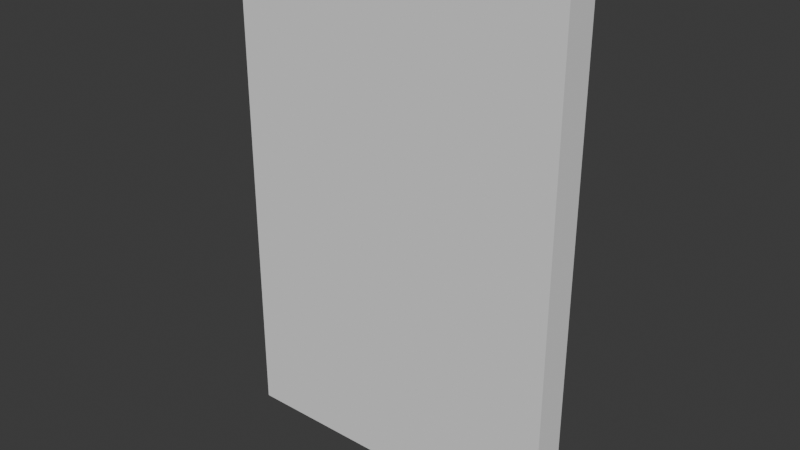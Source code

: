 # Source: WallBlender.blend  (saved by Blender 4.4.30; exported with 4.5.12 LTS)
import bpy
from mathutils import Matrix  # noqa: F401  (used for matrix-valued properties, if any)

bpy.ops.wm.read_factory_settings(use_empty=True)
scene = bpy.context.scene
scene.name = 'Scene'

# ---- collections
col_collection = bpy.data.collections.new('Collection'); scene.collection.children.link(col_collection)

# ---- world
world_world = bpy.data.worlds.new('World'); scene.world = world_world
world_world.use_nodes = True; world_world.node_tree.nodes.clear()
_N = world_world.node_tree.nodes; _L = world_world.node_tree.links
n0 = _N.new('ShaderNodeOutputWorld'); n0.name = 'World Output'; n0.location = (300, 300)
n1 = _N.new('ShaderNodeBackground'); n1.name = 'Background'; n1.location = (10, 300)
n1.inputs[0].default_value = (0.05088, 0.05088, 0.05088, 1.0)
_L.new(n1.outputs[0], n0.inputs[0])
n0.is_active_output = True
world_world.color = (0.05088, 0.05088, 0.05088)
world_world.sun_shadow_jitter_overblur = 0.0

# ---- meshes
me_cube_001 = bpy.data.meshes.new('Cube.001')
me_cube_001.from_pydata([(-1.0, -1.0, -1.0), (-1.0, -1.0, 1.0), (-1.0, 1.0, -1.0), (-1.0, 1.0, 1.0), (1.0, -1.0, -1.0), (1.0, -1.0, 1.0), (1.0, 1.0, -1.0), (1.0, 1.0, 1.0)], [], [(0, 1, 3, 2), (2, 3, 7, 6), (6, 7, 5, 4), (4, 5, 1, 0), (2, 6, 4, 0), (7, 3, 1, 5)])
_uv = me_cube_001.uv_layers.new(name='UVMap')
_uv.uv.foreach_set('vector', [0.375, 0.0, 0.625, 0.0, 0.625, 0.25, 0.375, 0.25, 0.375, 0.25, 0.625, 0.25, 0.625, 0.5, 0.375, 0.5, 0.375, 0.5, 0.625, 0.5, 0.625, 0.75, 0.375, 0.75, 0.375, 0.75, 0.625, 0.75, 0.625, 1.0, 0.375, 1.0, 0.125, 0.5, 0.375, 0.5, 0.375, 0.75, 0.125, 0.75, 0.625, 0.5, 0.875, 0.5, 0.875, 0.75, 0.625, 0.75])
me_cube_001.update()

# ---- objects
ob_wallblank = bpy.data.objects.new('WallBlank', me_cube_001)

# ---- transforms, parenting, visibility, modifiers, constraints
ob_wallblank.location = (0.0, 0.0, 2.877)
ob_wallblank.scale = (2.0, 0.2, 3.0)

# ---- collection membership
col_collection.objects.link(ob_wallblank)

# ---- scene / render settings (as saved in the file)
scene.frame_start = 1; scene.frame_end = 250; scene.frame_set(1)
scene.render.engine = 'BLENDER_EEVEE_NEXT'
scene.render.fps = 25
bpy.context.view_layer.update()

# ---- added for rendering (the .blend has no active camera and no usable light): camera, sun
cam_auto = bpy.data.cameras.new('AutoCamera')
cam_auto.lens = 50.0
cam_auto.sensor_width = 36.0
cam_auto.clip_end = 1000.0
ob_auto_camera = bpy.data.objects.new('AutoCamera', cam_auto)
scene.collection.objects.link(ob_auto_camera)
ob_auto_camera.location = (6.68215, -8.01858, 8.22273)
ob_auto_camera.rotation_euler = (1.09748, -7.21219e-08, 0.694738)
scene.camera = ob_auto_camera
light_auto_sun = bpy.data.lights.new('AutoSun', 'SUN')
light_auto_sun.energy = 3.0
light_auto_sun.angle = 0.0523599
ob_auto_sun = bpy.data.objects.new('AutoSun', light_auto_sun)
scene.collection.objects.link(ob_auto_sun)
ob_auto_sun.rotation_euler = (0.872665, 0.174533, 0.523599)
bpy.context.view_layer.update()
